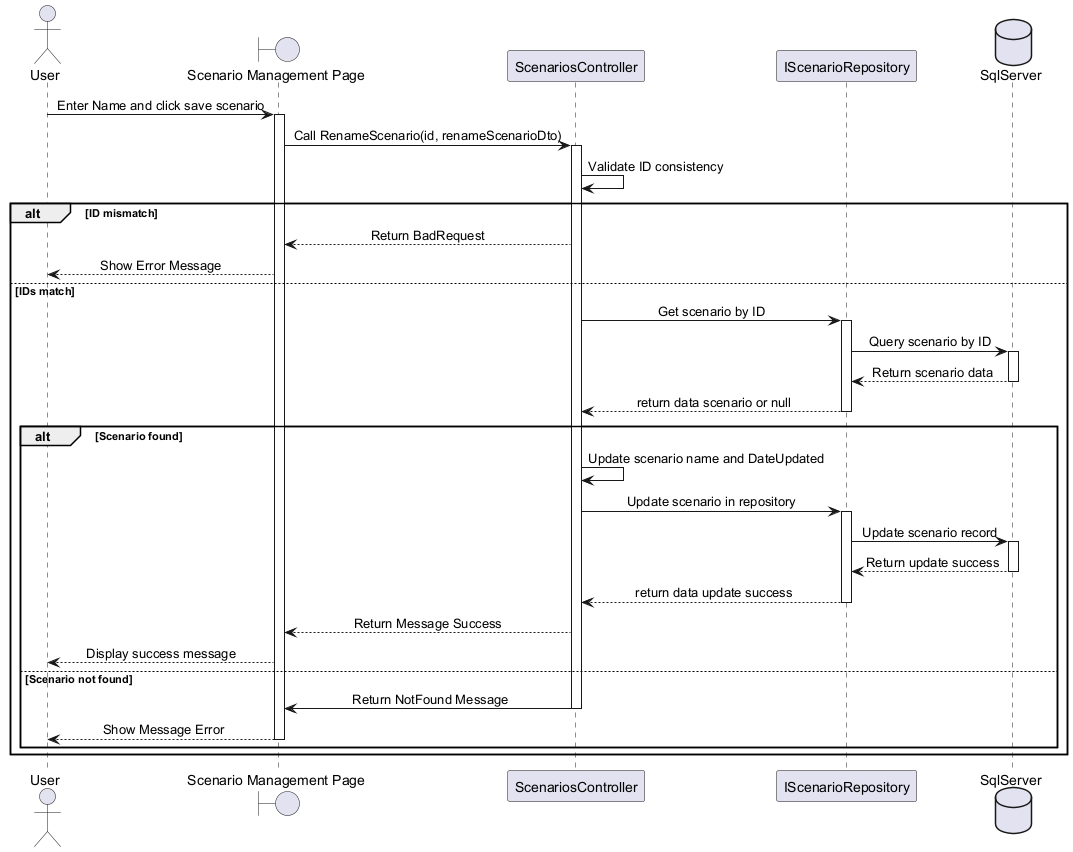

The diagram above was rendered by PlantUML. Its source (embedded in the PNG):
@startuml RenameScenarioSequenceDiagram
skinparam SequenceMessageAlignment center
actor "User" as U
boundary "Scenario Management Page" as SPage
participant "ScenariosController" as ScenariosController
participant "IScenarioRepository" as IScenarioRepo
database "SqlServer" as DB

U -> SPage : Enter Name and click save scenario
activate SPage

SPage -> ScenariosController : Call RenameScenario(id, renameScenarioDto)
activate ScenariosController

    ScenariosController -> ScenariosController : Validate ID consistency
    alt ID mismatch
        ScenariosController --> SPage : Return BadRequest
        SPage --> U : Show Error Message
    else IDs match
        ScenariosController -> IScenarioRepo : Get scenario by ID
        activate IScenarioRepo
        IScenarioRepo -> DB : Query scenario by ID
        activate DB
        DB --> IScenarioRepo : Return scenario data
        deactivate DB
        IScenarioRepo --> ScenariosController : return data scenario or null
        deactivate IScenarioRepo

        alt Scenario found
            ScenariosController -> ScenariosController : Update scenario name and DateUpdated
            ScenariosController -> IScenarioRepo : Update scenario in repository
            activate IScenarioRepo
            IScenarioRepo -> DB : Update scenario record
            activate DB
            DB --> IScenarioRepo : Return update success
            deactivate DB
            IScenarioRepo --> ScenariosController : return data update success
            deactivate IScenarioRepo
            ScenariosController --> SPage : Return Message Success
            SPage --> U : Display success message
        else Scenario not found
            ScenariosController -> SPage : Return NotFound Message
            deactivate ScenariosController
            SPage --> U : Show Message Error
            deactivate SPage
        end
    end


@enduml